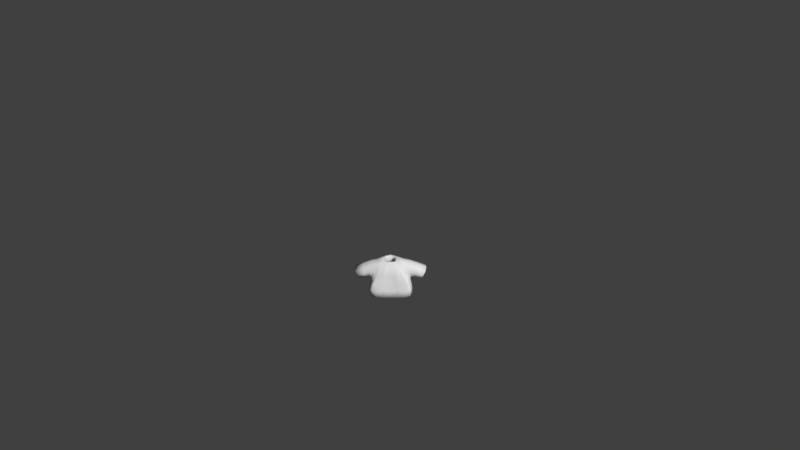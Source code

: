 # Source: Shirt3blue.blend  (saved by Blender 2.77.0; exported with 4.5.12 LTS)
import bpy
from mathutils import Matrix  # noqa: F401  (used for matrix-valued properties, if any)

bpy.ops.wm.read_factory_settings(use_empty=True)
scene = bpy.context.scene
scene.name = 'Scene'

# ---- collections
col_collection_1 = bpy.data.collections.new('Collection 1'); scene.collection.children.link(col_collection_1)

# ---- materials (node trees are filled in below, after node groups)
mat_characters = bpy.data.materials.new('Characters')
mat_characters.alpha_threshold = 0.0
mat_characters.use_transparent_shadow = False
mat_characters.roughness = 0.5

# ---- material node trees

# ---- world
world_world = bpy.data.worlds.new('World'); scene.world = world_world
world_world.color = (0.05088, 0.05088, 0.05088)
world_world.use_sun_shadow = False
world_world.sun_shadow_jitter_overblur = 0.0
world_world.cycles.sampling_method = 'MANUAL'
world_world.light_settings.ao_factor = 0.1

# ---- cameras
cam_camera = bpy.data.cameras.new('Camera')
cam_camera.clip_end = 100.0
cam_camera.lens = 35.0
cam_camera.sensor_width = 32.0
cam_camera.sensor_height = 18.0
cam_camera.ortho_scale = 7.314
cam_camera.dof.focus_distance = 0.0
cam_camera.dof.aperture_fstop = 128.0

# ---- meshes
me_sphere_002 = bpy.data.meshes.new('Sphere.002')
me_sphere_002.from_pydata([(-0.9068, -0.3842, -0.2331), (-0.9068, 0.5064, -0.2331), (0.9068, 0.5064, -0.2331), (0.9068, -0.3842, -0.2331), (0.7739, 0.3437, 0.5754), (0.7739, -0.3842, 0.5754), (-0.7739, 0.3437, 0.5754), (-0.7739, -0.3842, 0.5754), (-0.8798, 0.623, -0.4971), (-0.8798, -0.5773, -0.4971), (0.8798, -0.5773, -0.4971), (0.8798, 0.623, -0.4971), (0.2837, 0.2761, 0.6431), (0.2837, -0.3166, 0.6431), (-0.2837, -0.3166, 0.6431), (-0.2837, 0.2761, 0.6431), (1.297, -0.3704, -0.3596), (1.297, 0.3704, -0.3596), (1.61, 0.3704, 0.1684), (1.61, -0.3704, 0.1684), (-1.297, 0.3704, -0.3596), (-1.297, -0.3704, -0.3596), (-1.61, -0.3704, 0.1684), (-1.61, 0.3704, 0.1684), (-0.9844, 0.6851, -1.059), (-0.9844, -0.6735, -1.059), (0.9844, -0.6735, -1.059), (0.9844, 0.6851, -1.059), (0.8798, 0.01711, -0.4971), (0.9844, 3.815e-06, -1.059), (-0.8798, 0.01711, -0.4971), (-0.9844, 3.815e-06, -1.059), (-0.09457, -0.3166, 0.6431), (0.09457, -0.3166, 0.6431), (-0.2933, -0.5773, -0.4971), (0.2933, -0.5773, -0.4971), (-0.3281, -0.6735, -1.059), (0.3281, -0.6735, -1.059), (-0.8798, -0.603, -0.4919), (0.8798, -0.603, -0.4919), (0.2933, -0.603, -0.4919), (-0.2933, -0.603, -0.4919)], [], [(36, 41, 38, 25), (7, 6, 23, 22), (28, 10, 26, 29), (30, 8, 24, 31), (5, 3, 16, 19), (0, 1, 8, 30, 9), (2, 3, 10, 28, 11), (4, 2, 11, 12), (5, 4, 12, 13), (6, 7, 14, 15), (7, 0, 9, 14), (1, 6, 15, 8), (3, 5, 13, 10), (4, 5, 19, 18), (3, 2, 17, 16), (2, 4, 18, 17), (1, 0, 21, 20), (0, 7, 22, 21), (6, 1, 20, 23), (11, 8, 15, 12), (11, 28, 29, 27), (9, 30, 31, 25), (10, 13, 39), (8, 11, 27, 24), (36, 37, 35, 34), (32, 14, 38, 41), (34, 35, 33, 32), (33, 35, 40), (26, 10, 39), (41, 36, 34), (14, 9, 38), (26, 39, 40, 37), (13, 33, 40, 39), (35, 37, 40), (41, 34, 32), (9, 25, 38)])
me_sphere_002.polygons.foreach_set('use_smooth', [True] * 36)
_uv = me_sphere_002.uv_layers.new(name='UVMap')
_uv.uv.foreach_set('vector', [0.465, 0.2896, 0.4636, 0.304, 0.4439, 0.3021, 0.443, 0.2874, 0.443, 0.3257, 0.4183, 0.3255, 0.4178, 0.2874, 0.443, 0.2876, 0.3773, 0.2731, 0.3974, 0.2731, 0.4007, 0.2874, 0.3778, 0.2874, 0.4339, 0.2597, 0.4339, 0.2445, 0.4444, 0.2429, 0.4444, 0.2602, 0.3862, 0.3256, 0.3637, 0.3137, 0.3656, 0.2888, 0.3862, 0.2874, 0.3841, 0.3424, 0.3841, 0.3648, 0.3797, 0.3677, 0.3797, 0.3525, 0.3797, 0.3375, 0.3607, 0.2665, 0.3909, 0.2665, 0.3974, 0.2731, 0.3773, 0.2731, 0.3567, 0.2731, 0.298, 0.2772, 0.3259, 0.2738, 0.3355, 0.2745, 0.2953, 0.2895, 0.3797, 0.3483, 0.355, 0.3485, 0.3571, 0.3377, 0.3772, 0.3375, 0.4183, 0.3255, 0.443, 0.3257, 0.4405, 0.3378, 0.4204, 0.3376, 0.4178, 0.2994, 0.3953, 0.3112, 0.3862, 0.3138, 0.4129, 0.2874, 0.3259, 0.3195, 0.298, 0.3162, 0.2953, 0.3038, 0.3355, 0.3188, 0.3637, 0.3137, 0.3862, 0.3256, 0.3813, 0.3375, 0.3546, 0.3112, 0.355, 0.3485, 0.3797, 0.3483, 0.3797, 0.3737, 0.3546, 0.374, 0.4128, 0.3378, 0.443, 0.3378, 0.4383, 0.3628, 0.4132, 0.3628, 0.3259, 0.2738, 0.298, 0.2772, 0.3205, 0.2429, 0.3381, 0.2508, 0.3841, 0.3648, 0.3841, 0.3424, 0.4075, 0.3427, 0.4075, 0.3614, 0.3953, 0.3112, 0.4178, 0.2994, 0.4178, 0.3375, 0.3972, 0.3362, 0.298, 0.3162, 0.3259, 0.3195, 0.3381, 0.3426, 0.3205, 0.3505, 0.3355, 0.2745, 0.3355, 0.3188, 0.2953, 0.3038, 0.2953, 0.2895, 0.3567, 0.2731, 0.3773, 0.2731, 0.3778, 0.2874, 0.3546, 0.2874, 0.4339, 0.2747, 0.4339, 0.2597, 0.4444, 0.2602, 0.4444, 0.2771, 0.3974, 0.2731, 0.3886, 0.2429, 0.3983, 0.2729, 0.3355, 0.3188, 0.3355, 0.2745, 0.3546, 0.2719, 0.3546, 0.3215, 0.1285, 0.9187, 0.1062, 0.9187, 0.1074, 0.9043, 0.1273, 0.9043, 0.465, 0.3337, 0.4587, 0.3331, 0.4439, 0.3021, 0.4636, 0.304, 0.1273, 0.9043, 0.1074, 0.9043, 0.1142, 0.875, 0.1206, 0.875, 0.4085, 0.3375, 0.4083, 0.3546, 0.4075, 0.3548, 0.4007, 0.2874, 0.3974, 0.2731, 0.3983, 0.2729, 0.465, 0.3016, 0.4666, 0.2874, 0.4659, 0.3016, 0.4007, 0.2681, 0.4339, 0.2747, 0.4339, 0.2754, 0.443, 0.38, 0.4439, 0.3654, 0.4636, 0.3634, 0.465, 0.3778, 0.4587, 0.3343, 0.465, 0.3337, 0.4636, 0.3634, 0.4439, 0.3654, 0.4083, 0.3546, 0.4085, 0.3614, 0.4075, 0.3548, 0.465, 0.3016, 0.4659, 0.3016, 0.4666, 0.3304, 0.4339, 0.2747, 0.4444, 0.2771, 0.4339, 0.2754])
me_sphere_002.materials.append(mat_characters)
me_sphere_002.use_remesh_preserve_volume = False
me_sphere_002.use_remesh_preserve_attributes = False
me_sphere_002.use_mirror_vertex_groups = False
me_sphere_002.update()
arm_armature = bpy.data.armatures.new('Armature')  # bones are not reproduced

# ---- objects
ob_armature = bpy.data.objects.new('Armature', arm_armature)
ob_shirt3blue = bpy.data.objects.new('Shirt3blue', me_sphere_002)
ob_camera = bpy.data.objects.new('Camera', cam_camera)

# ---- transforms, parenting, visibility, modifiers, constraints
ob_armature.location = (0.0, 0.0, 0.0)
ob_armature.scale = (0.4333, 0.4333, 0.4333)
ob_armature.lineart.crease_threshold = 0.0
ob_shirt3blue.parent = ob_armature
ob_shirt3blue.matrix_parent_inverse = Matrix(((2.308, 1.192e-07, 0.0, 3.962), (0.0, 2.308, 0.0, -5.589), (0.0, -5.96e-08, 2.308, -2.178), (0.0, 0.0, 0.0, 1.0)))
ob_shirt3blue.location = (-1.718, 2.424, 1.479)
ob_shirt3blue.scale = (0.3811, 0.3811, 0.3811)
ob_shirt3blue.lineart.crease_threshold = 0.0
_vg = ob_shirt3blue.vertex_groups.new(name='Bone')
_vg = ob_shirt3blue.vertex_groups.new(name='Bone.001')
for _i, _w in zip([0, 1, 6, 7, 8, 9, 10, 12, 13, 14, 15, 24, 28, 30, 31, 32, 33, 34, 35, 38, 39, 40, 41], [0.06764, 0.06739, 0.03819, 0.03188, 0.6842, 0.5585, 0.009477, 0.07206, 0.1072, 0.8693, 0.7915, 0.01259, 0.004739, 0.6213, 0.006295, 0.6153, 0.3612, 0.3755, 0.1925, 0.5585, 0.009477, 0.1925, 0.3755]): _vg.add([_i], _w, 'REPLACE')
_vg = ob_shirt3blue.vertex_groups.new(name='Bone.002')
for _i, _w in zip([0, 1, 6, 7, 8, 9, 14, 15, 22, 23, 30, 32, 33, 34, 35, 38, 40, 41], [0.8425, 0.8629, 0.9397, 0.9453, 0.1297, 0.1455, 0.06248, 0.08766, 0.01601, 0.03525, 0.1376, 0.04166, 0.02083, 0.09703, 0.04852, 0.1455, 0.04852, 0.09703]): _vg.add([_i], _w, 'REPLACE')
_vg = ob_shirt3blue.vertex_groups.new(name='Bone.003')
for _i, _w in zip([0, 1, 20, 21, 22, 23], [0.05898, 0.05213, 0.9751, 0.9808, 0.9636, 0.9545]): _vg.add([_i], _w, 'REPLACE')
_vg = ob_shirt3blue.vertex_groups.new(name='Bone.004')
for _i, _w in zip([2, 3, 4, 5, 8, 10, 11, 12, 13, 14, 15, 26, 28, 29, 30, 32, 33, 34, 35, 36, 37, 39, 40, 41], [0.06739, 0.06159, 0.04012, 0.03479, 0.009932, 0.6895, 0.5585, 0.8602, 0.7874, 0.06699, 0.1043, 0.009248, 0.624, 0.004624, 0.004966, 0.3071, 0.5473, 0.2298, 0.4596, 0.003083, 0.006166, 0.6895, 0.4596, 0.2298]): _vg.add([_i], _w, 'REPLACE')
_vg = ob_shirt3blue.vertex_groups.new(name='Bone.005')
for _i, _w in zip([2, 3, 4, 5, 10, 11, 12, 13, 18, 19, 28, 32, 33, 34, 35, 39, 40, 41], [0.8438, 0.8752, 0.9396, 0.9422, 0.1285, 0.1463, 0.06665, 0.08941, 0.02491, 0.02795, 0.1374, 0.0298, 0.05961, 0.04283, 0.08565, 0.1285, 0.08565, 0.04283]): _vg.add([_i], _w, 'REPLACE')
_vg = ob_shirt3blue.vertex_groups.new(name='Bone.006')
for _i, _w in zip([2, 3, 16, 17, 18, 19], [0.0582, 0.04492, 0.9769, 0.978, 0.9587, 0.9585]): _vg.add([_i], _w, 'REPLACE')
_vg = ob_shirt3blue.vertex_groups.new(name='Bone.013')
_vg = ob_shirt3blue.vertex_groups.new(name='Bone.014')
_vg = ob_shirt3blue.vertex_groups.new(name='Bone.007')
for _i, _w in zip([10, 11, 26, 27, 28, 29, 34, 35, 36, 37, 39, 40, 41], [0.06526, 0.1209, 0.4448, 0.4431, 0.09306, 0.444, 0.02175, 0.04351, 0.1483, 0.2966, 0.06526, 0.04351, 0.02175]): _vg.add([_i], _w, 'REPLACE')
_vg = ob_shirt3blue.vertex_groups.new(name='Bone.008')
for _i, _w in zip([10, 11, 26, 27, 28, 29, 34, 35, 36, 37, 39, 40, 41], [0.05344, 0.1285, 0.4921, 0.4775, 0.09095, 0.4848, 0.01781, 0.03562, 0.164, 0.328, 0.05344, 0.03562, 0.01781]): _vg.add([_i], _w, 'REPLACE')
_vg = ob_shirt3blue.vertex_groups.new(name='Bone.009')
_vg = ob_shirt3blue.vertex_groups.new(name='Bone.010')
for _i, _w in zip([8, 9, 24, 25, 27, 29, 30, 31, 34, 35, 36, 37, 38, 40, 41], [0.08085, 0.1233, 0.4542, 0.4442, 0.01747, 0.008737, 0.1021, 0.4492, 0.08217, 0.04108, 0.2961, 0.1481, 0.1233, 0.04108, 0.08217]): _vg.add([_i], _w, 'REPLACE')
_vg = ob_shirt3blue.vertex_groups.new(name='Bone.011')
for _i, _w in zip([8, 9, 24, 25, 30, 31, 34, 35, 36, 37, 38, 40, 41], [0.05637, 0.1294, 0.4924, 0.4781, 0.0929, 0.4853, 0.08629, 0.04314, 0.3187, 0.1594, 0.1294, 0.04314, 0.08629]): _vg.add([_i], _w, 'REPLACE')
_vg = ob_shirt3blue.vertex_groups.new(name='Bone.012')
_m = ob_shirt3blue.modifiers.new('Armature', 'ARMATURE')
_m.object = ob_armature
_m = ob_shirt3blue.modifiers.new('Subsurf', 'SUBSURF')
_m.uv_smooth = 'PRESERVE_CORNERS'
_m.quality = 1
_m.render_levels = 1
_m.show_only_control_edges = False
_m = ob_shirt3blue.modifiers.new('Solidify', 'SOLIDIFY')
_m.thickness = 0.1
_m.nonmanifold_thickness_mode = 'FIXED'
_m.nonmanifold_merge_threshold = 0.0003
ob_camera.location = (0.4563, -11.79, 9.594)
ob_camera.rotation_euler = (0.9667, 0.01081, 0.01677)
ob_camera.lock_rotations_4d = False
ob_camera.empty_display_type = 'ARROWS'
ob_camera.color = (0.0, 0.0, 0.0, 0.0)
ob_camera.display_type = 'WIRE'
ob_camera.lineart.crease_threshold = 0.0

# ---- collection membership
col_collection_1.objects.link(ob_armature)
col_collection_1.objects.link(ob_shirt3blue)
col_collection_1.objects.link(ob_camera)

# ---- scene / render settings (as saved in the file)
scene.camera = ob_camera
scene.frame_start = 1; scene.frame_end = 200; scene.frame_set(1)
scene.render.engine = 'BLENDER_EEVEE_NEXT'
scene.render.resolution_percentage = 50
scene.render.dither_intensity = 0.0
scene.cycles.use_denoising = False
scene.cycles.samples = 128
scene.cycles.sampling_pattern = 'TABULATED_SOBOL'
scene.cycles.light_sampling_threshold = 0.0
scene.cycles.use_adaptive_sampling = False
scene.cycles.use_light_tree = False
scene.cycles.blur_glossy = 0.0
scene.cycles.sample_clamp_indirect = 0.0
scene.view_settings.view_transform = 'Standard'
bpy.context.view_layer.update()

# ---- added for rendering (the .blend has no usable light): sun
light_auto_sun = bpy.data.lights.new('AutoSun', 'SUN')
light_auto_sun.energy = 3.0
light_auto_sun.angle = 0.0523599
ob_auto_sun = bpy.data.objects.new('AutoSun', light_auto_sun)
scene.collection.objects.link(ob_auto_sun)
ob_auto_sun.rotation_euler = (0.872665, 0.174533, 0.523599)
bpy.context.view_layer.update()
